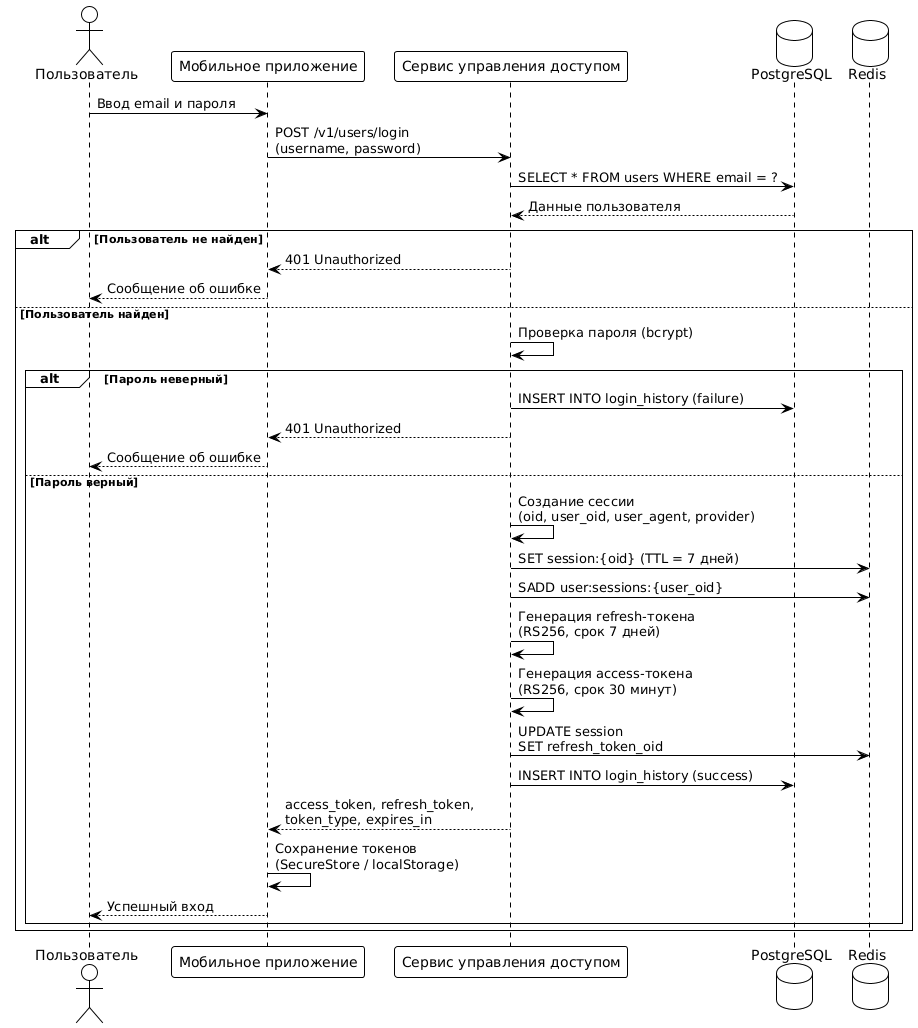

The diagram above was rendered by PlantUML. Its source (embedded in the PNG):
@startuml
!theme plain

actor "Пользователь" as User
participant "Мобильное приложение" as Mobile
participant "Сервис управления доступом" as Auth
database "PostgreSQL" as DB
database "Redis" as Redis

User -> Mobile: Ввод email и пароля
Mobile -> Auth: POST /v1/users/login\n(username, password)

Auth -> DB: SELECT * FROM users WHERE email = ?
DB --> Auth: Данные пользователя

alt Пользователь не найден
    Auth --> Mobile: 401 Unauthorized
    Mobile --> User: Сообщение об ошибке
else Пользователь найден
    Auth -> Auth: Проверка пароля (bcrypt)
    
    alt Пароль неверный
        Auth -> DB: INSERT INTO login_history (failure)
        Auth --> Mobile: 401 Unauthorized
        Mobile --> User: Сообщение об ошибке
    else Пароль верный
        Auth -> Auth: Создание сессии\n(oid, user_oid, user_agent, provider)
        Auth -> Redis: SET session:{oid} (TTL = 7 дней)
        Auth -> Redis: SADD user:sessions:{user_oid}
        
        Auth -> Auth: Генерация refresh-токена\n(RS256, срок 7 дней)
        Auth -> Auth: Генерация access-токена\n(RS256, срок 30 минут)
        
        Auth -> Redis: UPDATE session\nSET refresh_token_oid
        Auth -> DB: INSERT INTO login_history (success)
        
        Auth --> Mobile: access_token, refresh_token,\ntoken_type, expires_in
        Mobile -> Mobile: Сохранение токенов\n(SecureStore / localStorage)
        Mobile --> User: Успешный вход
    end
end
@enduml